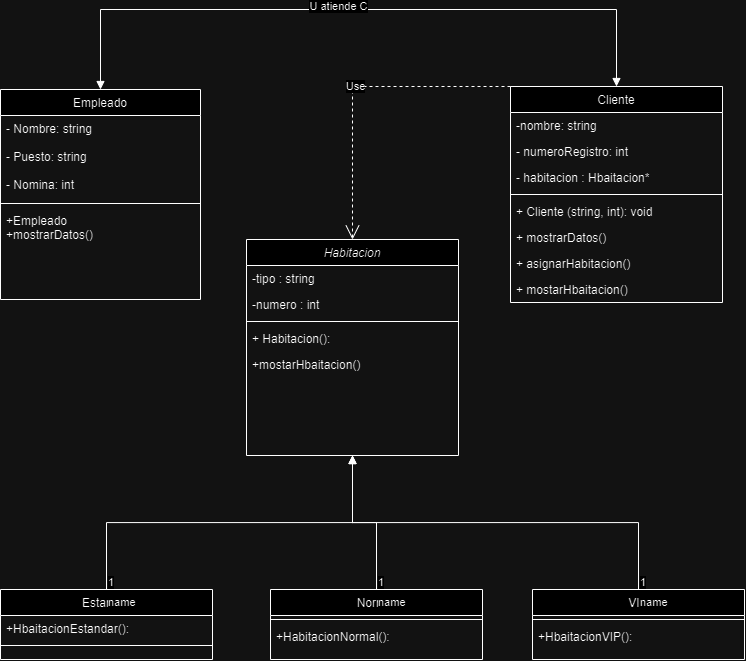

The diagram above was exported from draw.io. Its source (the exported page's mxGraphModel, read from the mxfile embedded in the PNG):
<mxGraphModel dx="1354" dy="778" grid="1" gridSize="10" guides="1" tooltips="1" connect="1" arrows="1" fold="1" page="1" pageScale="1" pageWidth="827" pageHeight="1169" math="0" shadow="0">
  <root>
    <mxCell id="WIyWlLk6GJQsqaUBKTNV-0" />
    <mxCell id="WIyWlLk6GJQsqaUBKTNV-1" parent="WIyWlLk6GJQsqaUBKTNV-0" />
    <mxCell id="zkfFHV4jXpPFQw0GAbJ--0" value="Empleado" style="swimlane;fontStyle=0;align=center;verticalAlign=top;childLayout=stackLayout;horizontal=1;startSize=26;horizontalStack=0;resizeParent=1;resizeLast=0;collapsible=1;marginBottom=0;rounded=0;shadow=0;strokeWidth=1;" parent="WIyWlLk6GJQsqaUBKTNV-1" vertex="1">
      <mxGeometry x="50" y="120" width="200" height="210" as="geometry">
        <mxRectangle x="230" y="140" width="160" height="26" as="alternateBounds" />
      </mxGeometry>
    </mxCell>
    <mxCell id="zkfFHV4jXpPFQw0GAbJ--2" value="- Nombre: string&#10;&#10;- Puesto: string&#10;&#10;- Nomina: int" style="text;align=left;verticalAlign=top;spacingLeft=4;spacingRight=4;overflow=hidden;rotatable=0;points=[[0,0.5],[1,0.5]];portConstraint=eastwest;rounded=0;shadow=0;html=0;" parent="zkfFHV4jXpPFQw0GAbJ--0" vertex="1">
      <mxGeometry y="26" width="200" height="84" as="geometry" />
    </mxCell>
    <mxCell id="zkfFHV4jXpPFQw0GAbJ--4" value="" style="line;html=1;strokeWidth=1;align=left;verticalAlign=middle;spacingTop=-1;spacingLeft=3;spacingRight=3;rotatable=0;labelPosition=right;points=[];portConstraint=eastwest;" parent="zkfFHV4jXpPFQw0GAbJ--0" vertex="1">
      <mxGeometry y="110" width="200" height="8" as="geometry" />
    </mxCell>
    <mxCell id="zkfFHV4jXpPFQw0GAbJ--5" value="+Empleado&#10;+mostrarDatos()" style="text;align=left;verticalAlign=top;spacingLeft=4;spacingRight=4;overflow=hidden;rotatable=0;points=[[0,0.5],[1,0.5]];portConstraint=eastwest;" parent="zkfFHV4jXpPFQw0GAbJ--0" vertex="1">
      <mxGeometry y="118" width="200" height="92" as="geometry" />
    </mxCell>
    <mxCell id="zkfFHV4jXpPFQw0GAbJ--17" value="Cliente" style="swimlane;fontStyle=0;align=center;verticalAlign=top;childLayout=stackLayout;horizontal=1;startSize=26;horizontalStack=0;resizeParent=1;resizeLast=0;collapsible=1;marginBottom=0;rounded=0;shadow=0;strokeWidth=1;" parent="WIyWlLk6GJQsqaUBKTNV-1" vertex="1">
      <mxGeometry x="560" y="117" width="212" height="216" as="geometry">
        <mxRectangle x="550" y="140" width="160" height="26" as="alternateBounds" />
      </mxGeometry>
    </mxCell>
    <mxCell id="zkfFHV4jXpPFQw0GAbJ--18" value="-nombre: string" style="text;align=left;verticalAlign=top;spacingLeft=4;spacingRight=4;overflow=hidden;rotatable=0;points=[[0,0.5],[1,0.5]];portConstraint=eastwest;" parent="zkfFHV4jXpPFQw0GAbJ--17" vertex="1">
      <mxGeometry y="26" width="212" height="26" as="geometry" />
    </mxCell>
    <mxCell id="zkfFHV4jXpPFQw0GAbJ--19" value="- numeroRegistro: int" style="text;align=left;verticalAlign=top;spacingLeft=4;spacingRight=4;overflow=hidden;rotatable=0;points=[[0,0.5],[1,0.5]];portConstraint=eastwest;rounded=0;shadow=0;html=0;" parent="zkfFHV4jXpPFQw0GAbJ--17" vertex="1">
      <mxGeometry y="52" width="212" height="26" as="geometry" />
    </mxCell>
    <mxCell id="dQl1zToK94JW0hbgRQv8-41" value="- habitacion : Hbaitacion*" style="text;align=left;verticalAlign=top;spacingLeft=4;spacingRight=4;overflow=hidden;rotatable=0;points=[[0,0.5],[1,0.5]];portConstraint=eastwest;rounded=0;shadow=0;html=0;" vertex="1" parent="zkfFHV4jXpPFQw0GAbJ--17">
      <mxGeometry y="78" width="212" height="26" as="geometry" />
    </mxCell>
    <mxCell id="zkfFHV4jXpPFQw0GAbJ--23" value="" style="line;html=1;strokeWidth=1;align=left;verticalAlign=middle;spacingTop=-1;spacingLeft=3;spacingRight=3;rotatable=0;labelPosition=right;points=[];portConstraint=eastwest;" parent="zkfFHV4jXpPFQw0GAbJ--17" vertex="1">
      <mxGeometry y="104" width="212" height="8" as="geometry" />
    </mxCell>
    <mxCell id="zkfFHV4jXpPFQw0GAbJ--24" value="+ Cliente (string, int): void" style="text;align=left;verticalAlign=top;spacingLeft=4;spacingRight=4;overflow=hidden;rotatable=0;points=[[0,0.5],[1,0.5]];portConstraint=eastwest;" parent="zkfFHV4jXpPFQw0GAbJ--17" vertex="1">
      <mxGeometry y="112" width="212" height="26" as="geometry" />
    </mxCell>
    <mxCell id="zkfFHV4jXpPFQw0GAbJ--25" value="+ mostrarDatos()" style="text;align=left;verticalAlign=top;spacingLeft=4;spacingRight=4;overflow=hidden;rotatable=0;points=[[0,0.5],[1,0.5]];portConstraint=eastwest;" parent="zkfFHV4jXpPFQw0GAbJ--17" vertex="1">
      <mxGeometry y="138" width="212" height="26" as="geometry" />
    </mxCell>
    <mxCell id="dQl1zToK94JW0hbgRQv8-42" value="+ asignarHabitacion()" style="text;align=left;verticalAlign=top;spacingLeft=4;spacingRight=4;overflow=hidden;rotatable=0;points=[[0,0.5],[1,0.5]];portConstraint=eastwest;" vertex="1" parent="zkfFHV4jXpPFQw0GAbJ--17">
      <mxGeometry y="164" width="212" height="26" as="geometry" />
    </mxCell>
    <mxCell id="dQl1zToK94JW0hbgRQv8-43" value="+ mostarHbaitacion()" style="text;align=left;verticalAlign=top;spacingLeft=4;spacingRight=4;overflow=hidden;rotatable=0;points=[[0,0.5],[1,0.5]];portConstraint=eastwest;" vertex="1" parent="zkfFHV4jXpPFQw0GAbJ--17">
      <mxGeometry y="190" width="212" height="26" as="geometry" />
    </mxCell>
    <mxCell id="dQl1zToK94JW0hbgRQv8-0" value="Habitacion" style="swimlane;fontStyle=2;align=center;verticalAlign=top;childLayout=stackLayout;horizontal=1;startSize=26;horizontalStack=0;resizeParent=1;resizeLast=0;collapsible=1;marginBottom=0;rounded=0;shadow=0;strokeWidth=1;" vertex="1" parent="WIyWlLk6GJQsqaUBKTNV-1">
      <mxGeometry x="296" y="270" width="212" height="216" as="geometry">
        <mxRectangle x="550" y="140" width="160" height="26" as="alternateBounds" />
      </mxGeometry>
    </mxCell>
    <mxCell id="dQl1zToK94JW0hbgRQv8-1" value="-tipo : string" style="text;align=left;verticalAlign=top;spacingLeft=4;spacingRight=4;overflow=hidden;rotatable=0;points=[[0,0.5],[1,0.5]];portConstraint=eastwest;" vertex="1" parent="dQl1zToK94JW0hbgRQv8-0">
      <mxGeometry y="26" width="212" height="26" as="geometry" />
    </mxCell>
    <mxCell id="dQl1zToK94JW0hbgRQv8-40" value="-numero : int" style="text;align=left;verticalAlign=top;spacingLeft=4;spacingRight=4;overflow=hidden;rotatable=0;points=[[0,0.5],[1,0.5]];portConstraint=eastwest;" vertex="1" parent="dQl1zToK94JW0hbgRQv8-0">
      <mxGeometry y="52" width="212" height="26" as="geometry" />
    </mxCell>
    <mxCell id="dQl1zToK94JW0hbgRQv8-3" value="" style="line;html=1;strokeWidth=1;align=left;verticalAlign=middle;spacingTop=-1;spacingLeft=3;spacingRight=3;rotatable=0;labelPosition=right;points=[];portConstraint=eastwest;" vertex="1" parent="dQl1zToK94JW0hbgRQv8-0">
      <mxGeometry y="78" width="212" height="8" as="geometry" />
    </mxCell>
    <mxCell id="dQl1zToK94JW0hbgRQv8-5" value="+ Habitacion():" style="text;align=left;verticalAlign=top;spacingLeft=4;spacingRight=4;overflow=hidden;rotatable=0;points=[[0,0.5],[1,0.5]];portConstraint=eastwest;" vertex="1" parent="dQl1zToK94JW0hbgRQv8-0">
      <mxGeometry y="86" width="212" height="26" as="geometry" />
    </mxCell>
    <mxCell id="dQl1zToK94JW0hbgRQv8-39" value="+mostarHbaitacion()" style="text;align=left;verticalAlign=top;spacingLeft=4;spacingRight=4;overflow=hidden;rotatable=0;points=[[0,0.5],[1,0.5]];portConstraint=eastwest;" vertex="1" parent="dQl1zToK94JW0hbgRQv8-0">
      <mxGeometry y="112" width="212" height="26" as="geometry" />
    </mxCell>
    <mxCell id="dQl1zToK94JW0hbgRQv8-6" value="Estandar" style="swimlane;fontStyle=0;align=center;verticalAlign=top;childLayout=stackLayout;horizontal=1;startSize=26;horizontalStack=0;resizeParent=1;resizeLast=0;collapsible=1;marginBottom=0;rounded=0;shadow=0;strokeWidth=1;" vertex="1" parent="WIyWlLk6GJQsqaUBKTNV-1">
      <mxGeometry x="50" y="620" width="212" height="70" as="geometry">
        <mxRectangle x="550" y="140" width="160" height="26" as="alternateBounds" />
      </mxGeometry>
    </mxCell>
    <mxCell id="dQl1zToK94JW0hbgRQv8-7" value="+HbaitacionEstandar():" style="text;align=left;verticalAlign=top;spacingLeft=4;spacingRight=4;overflow=hidden;rotatable=0;points=[[0,0.5],[1,0.5]];portConstraint=eastwest;" vertex="1" parent="dQl1zToK94JW0hbgRQv8-6">
      <mxGeometry y="26" width="212" height="26" as="geometry" />
    </mxCell>
    <mxCell id="dQl1zToK94JW0hbgRQv8-9" value="" style="line;html=1;strokeWidth=1;align=left;verticalAlign=middle;spacingTop=-1;spacingLeft=3;spacingRight=3;rotatable=0;labelPosition=right;points=[];portConstraint=eastwest;" vertex="1" parent="dQl1zToK94JW0hbgRQv8-6">
      <mxGeometry y="52" width="212" height="8" as="geometry" />
    </mxCell>
    <mxCell id="dQl1zToK94JW0hbgRQv8-12" value="Normal" style="swimlane;fontStyle=0;align=center;verticalAlign=top;childLayout=stackLayout;horizontal=1;startSize=26;horizontalStack=0;resizeParent=1;resizeLast=0;collapsible=1;marginBottom=0;rounded=0;shadow=0;strokeWidth=1;" vertex="1" parent="WIyWlLk6GJQsqaUBKTNV-1">
      <mxGeometry x="320" y="620" width="212" height="70" as="geometry">
        <mxRectangle x="550" y="140" width="160" height="26" as="alternateBounds" />
      </mxGeometry>
    </mxCell>
    <mxCell id="dQl1zToK94JW0hbgRQv8-15" value="" style="line;html=1;strokeWidth=1;align=left;verticalAlign=middle;spacingTop=-1;spacingLeft=3;spacingRight=3;rotatable=0;labelPosition=right;points=[];portConstraint=eastwest;" vertex="1" parent="dQl1zToK94JW0hbgRQv8-12">
      <mxGeometry y="26" width="212" height="8" as="geometry" />
    </mxCell>
    <mxCell id="dQl1zToK94JW0hbgRQv8-17" value="+HabitacionNormal():" style="text;align=left;verticalAlign=top;spacingLeft=4;spacingRight=4;overflow=hidden;rotatable=0;points=[[0,0.5],[1,0.5]];portConstraint=eastwest;" vertex="1" parent="dQl1zToK94JW0hbgRQv8-12">
      <mxGeometry y="34" width="212" height="26" as="geometry" />
    </mxCell>
    <mxCell id="dQl1zToK94JW0hbgRQv8-18" value="VIP" style="swimlane;fontStyle=0;align=center;verticalAlign=top;childLayout=stackLayout;horizontal=1;startSize=26;horizontalStack=0;resizeParent=1;resizeLast=0;collapsible=1;marginBottom=0;rounded=0;shadow=0;strokeWidth=1;" vertex="1" parent="WIyWlLk6GJQsqaUBKTNV-1">
      <mxGeometry x="582" y="620" width="212" height="70" as="geometry">
        <mxRectangle x="550" y="140" width="160" height="26" as="alternateBounds" />
      </mxGeometry>
    </mxCell>
    <mxCell id="dQl1zToK94JW0hbgRQv8-21" value="" style="line;html=1;strokeWidth=1;align=left;verticalAlign=middle;spacingTop=-1;spacingLeft=3;spacingRight=3;rotatable=0;labelPosition=right;points=[];portConstraint=eastwest;" vertex="1" parent="dQl1zToK94JW0hbgRQv8-18">
      <mxGeometry y="26" width="212" height="8" as="geometry" />
    </mxCell>
    <mxCell id="dQl1zToK94JW0hbgRQv8-23" value="+HbaitacionVIP():" style="text;align=left;verticalAlign=top;spacingLeft=4;spacingRight=4;overflow=hidden;rotatable=0;points=[[0,0.5],[1,0.5]];portConstraint=eastwest;" vertex="1" parent="dQl1zToK94JW0hbgRQv8-18">
      <mxGeometry y="34" width="212" height="26" as="geometry" />
    </mxCell>
    <mxCell id="dQl1zToK94JW0hbgRQv8-28" value="" style="endArrow=block;startArrow=block;endFill=1;startFill=1;html=1;rounded=0;entryX=0.5;entryY=0;entryDx=0;entryDy=0;exitX=0.5;exitY=0;exitDx=0;exitDy=0;" edge="1" parent="WIyWlLk6GJQsqaUBKTNV-1" source="zkfFHV4jXpPFQw0GAbJ--0" target="zkfFHV4jXpPFQw0GAbJ--17">
      <mxGeometry width="160" relative="1" as="geometry">
        <mxPoint x="130" y="500" as="sourcePoint" />
        <mxPoint x="290" y="500" as="targetPoint" />
        <Array as="points">
          <mxPoint x="150" y="40" />
          <mxPoint x="666" y="40" />
        </Array>
      </mxGeometry>
    </mxCell>
    <mxCell id="dQl1zToK94JW0hbgRQv8-29" value="U atiende C" style="edgeLabel;html=1;align=center;verticalAlign=middle;resizable=0;points=[];" vertex="1" connectable="0" parent="dQl1zToK94JW0hbgRQv8-28">
      <mxGeometry x="-0.0517" y="4" relative="1" as="geometry">
        <mxPoint x="-1" as="offset" />
      </mxGeometry>
    </mxCell>
    <mxCell id="dQl1zToK94JW0hbgRQv8-30" value="name" style="endArrow=block;endFill=1;html=1;edgeStyle=orthogonalEdgeStyle;align=left;verticalAlign=top;rounded=0;exitX=0.5;exitY=0;exitDx=0;exitDy=0;entryX=0.5;entryY=1;entryDx=0;entryDy=0;" edge="1" parent="WIyWlLk6GJQsqaUBKTNV-1" source="dQl1zToK94JW0hbgRQv8-12" target="dQl1zToK94JW0hbgRQv8-0">
      <mxGeometry x="-1" relative="1" as="geometry">
        <mxPoint x="130" y="500" as="sourcePoint" />
        <mxPoint x="290" y="500" as="targetPoint" />
      </mxGeometry>
    </mxCell>
    <mxCell id="dQl1zToK94JW0hbgRQv8-31" value="1" style="edgeLabel;resizable=0;html=1;align=left;verticalAlign=bottom;" connectable="0" vertex="1" parent="dQl1zToK94JW0hbgRQv8-30">
      <mxGeometry x="-1" relative="1" as="geometry" />
    </mxCell>
    <mxCell id="dQl1zToK94JW0hbgRQv8-32" value="name" style="endArrow=block;endFill=1;html=1;edgeStyle=orthogonalEdgeStyle;align=left;verticalAlign=top;rounded=0;exitX=0.5;exitY=0;exitDx=0;exitDy=0;entryX=0.5;entryY=1;entryDx=0;entryDy=0;" edge="1" parent="WIyWlLk6GJQsqaUBKTNV-1" source="dQl1zToK94JW0hbgRQv8-6" target="dQl1zToK94JW0hbgRQv8-0">
      <mxGeometry x="-1" relative="1" as="geometry">
        <mxPoint x="130" y="500" as="sourcePoint" />
        <mxPoint x="290" y="500" as="targetPoint" />
      </mxGeometry>
    </mxCell>
    <mxCell id="dQl1zToK94JW0hbgRQv8-33" value="1" style="edgeLabel;resizable=0;html=1;align=left;verticalAlign=bottom;" connectable="0" vertex="1" parent="dQl1zToK94JW0hbgRQv8-32">
      <mxGeometry x="-1" relative="1" as="geometry" />
    </mxCell>
    <mxCell id="dQl1zToK94JW0hbgRQv8-34" value="name" style="endArrow=block;endFill=1;html=1;edgeStyle=orthogonalEdgeStyle;align=left;verticalAlign=top;rounded=0;exitX=0.5;exitY=0;exitDx=0;exitDy=0;entryX=0.5;entryY=1;entryDx=0;entryDy=0;" edge="1" parent="WIyWlLk6GJQsqaUBKTNV-1" source="dQl1zToK94JW0hbgRQv8-18" target="dQl1zToK94JW0hbgRQv8-0">
      <mxGeometry x="-1" relative="1" as="geometry">
        <mxPoint x="130" y="500" as="sourcePoint" />
        <mxPoint x="290" y="500" as="targetPoint" />
      </mxGeometry>
    </mxCell>
    <mxCell id="dQl1zToK94JW0hbgRQv8-35" value="1" style="edgeLabel;resizable=0;html=1;align=left;verticalAlign=bottom;" connectable="0" vertex="1" parent="dQl1zToK94JW0hbgRQv8-34">
      <mxGeometry x="-1" relative="1" as="geometry" />
    </mxCell>
    <mxCell id="dQl1zToK94JW0hbgRQv8-36" value="Use" style="endArrow=open;endSize=12;dashed=1;html=1;rounded=0;entryX=0.5;entryY=0;entryDx=0;entryDy=0;exitX=0;exitY=0;exitDx=0;exitDy=0;" edge="1" parent="WIyWlLk6GJQsqaUBKTNV-1" source="zkfFHV4jXpPFQw0GAbJ--17" target="dQl1zToK94JW0hbgRQv8-0">
      <mxGeometry width="160" relative="1" as="geometry">
        <mxPoint x="520" y="500" as="sourcePoint" />
        <mxPoint x="680" y="500" as="targetPoint" />
        <Array as="points">
          <mxPoint x="402" y="117" />
        </Array>
      </mxGeometry>
    </mxCell>
  </root>
</mxGraphModel>